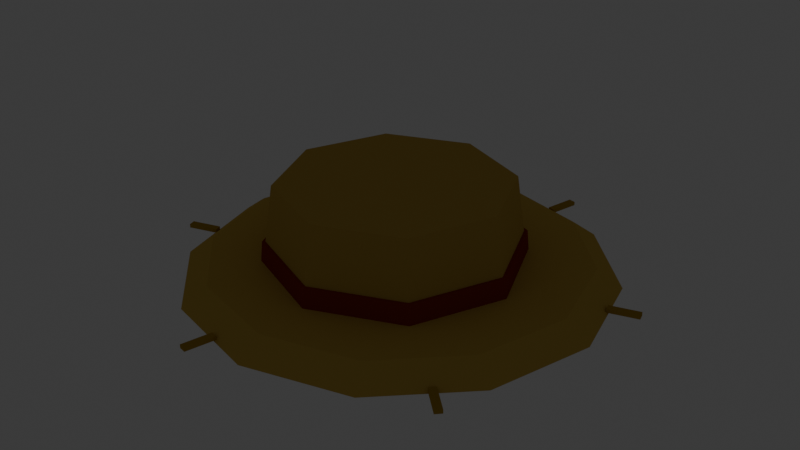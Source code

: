 # Source: hat_farmer.blend  (saved by Blender 5.2.45; exported with 4.5.12 LTS)
import bpy
from mathutils import Matrix  # noqa: F401  (used for matrix-valued properties, if any)

bpy.ops.wm.read_factory_settings(use_empty=True)
scene = bpy.context.scene
scene.name = 'Scene'

# ---- collections
col_collection = bpy.data.collections.new('Collection'); scene.collection.children.link(col_collection)

# ---- materials (node trees are filled in below, after node groups)
mat_mat_flat_lit = bpy.data.materials.new('mat_flat_lit')
mat_mat_emissive_warm = bpy.data.materials.new('mat_emissive_warm')
mat_mat_emissive_ember = bpy.data.materials.new('mat_emissive_ember')

# ---- material node trees
mat_mat_flat_lit.use_nodes = True; mat_mat_flat_lit.node_tree.nodes.clear()
_N = mat_mat_flat_lit.node_tree.nodes; _L = mat_mat_flat_lit.node_tree.links
n0 = _N.new('ShaderNodeOutputMaterial'); n0.name = 'Material Output'; n0.location = (0, 0)
n1 = _N.new('ShaderNodeBsdfPrincipled'); n1.name = 'Principled BSDF'; n1.location = (0, 0)
n1.inputs[2].default_value = 1.0
n1.inputs[10].default_value = 0.005
n1.inputs[13].default_value = 0.0
n2 = _N.new('ShaderNodeVertexColor'); n2.name = 'Color Attribute'; n2.location = (0, 0)
n2.layer_name = 'Col'
_L.new(n2.outputs[0], n1.inputs[0])
_L.new(n1.outputs[0], n0.inputs[0])
n0.is_active_output = True
mat_mat_emissive_warm.use_nodes = True; mat_mat_emissive_warm.node_tree.nodes.clear()
_N = mat_mat_emissive_warm.node_tree.nodes; _L = mat_mat_emissive_warm.node_tree.links
n0 = _N.new('ShaderNodeOutputMaterial'); n0.name = 'Material Output'; n0.location = (0, 0)
n1 = _N.new('ShaderNodeBsdfPrincipled'); n1.name = 'Principled BSDF'; n1.location = (0, 0)
n1.inputs[2].default_value = 1.0
n1.inputs[10].default_value = 0.005
n1.inputs[13].default_value = 0.0
n1.inputs[27].default_value = (1.0, 0.4564, 0.1022, 1.0)
n1.inputs[28].default_value = 1.0
n2 = _N.new('ShaderNodeVertexColor'); n2.name = 'Color Attribute'; n2.location = (0, 0)
n2.layer_name = 'Col'
_L.new(n2.outputs[0], n1.inputs[0])
_L.new(n1.outputs[0], n0.inputs[0])
n0.is_active_output = True
mat_mat_emissive_ember.use_nodes = True; mat_mat_emissive_ember.node_tree.nodes.clear()
_N = mat_mat_emissive_ember.node_tree.nodes; _L = mat_mat_emissive_ember.node_tree.links
n0 = _N.new('ShaderNodeOutputMaterial'); n0.name = 'Material Output'; n0.location = (0, 0)
n1 = _N.new('ShaderNodeBsdfPrincipled'); n1.name = 'Principled BSDF'; n1.location = (0, 0)
n1.inputs[2].default_value = 1.0
n1.inputs[10].default_value = 0.005
n1.inputs[13].default_value = 0.0
n1.inputs[27].default_value = (1.0, 0.1022, 0.0137, 1.0)
n1.inputs[28].default_value = 1.0
n2 = _N.new('ShaderNodeVertexColor'); n2.name = 'Color Attribute'; n2.location = (0, 0)
n2.layer_name = 'Col'
_L.new(n2.outputs[0], n1.inputs[0])
_L.new(n1.outputs[0], n0.inputs[0])
n0.is_active_output = True

# ---- world
world_world = bpy.data.worlds.new('World'); scene.world = world_world
world_world.use_nodes = True; world_world.node_tree.nodes.clear()
_N = world_world.node_tree.nodes; _L = world_world.node_tree.links
n0 = _N.new('ShaderNodeOutputWorld'); n0.name = 'World Output'; n0.location = (200, 100)
n1 = _N.new('ShaderNodeBackground'); n1.name = 'Background'; n1.location = (-200, 100)
n1.inputs[0].default_value = (0.05088, 0.05088, 0.05088, 1.0)
_L.new(n1.outputs[0], n0.inputs[0])
n0.is_active_output = True
world_world.color = (0.05088, 0.05088, 0.05088)
world_world.sun_shadow_jitter_overblur = 0.0

# ---- meshes
me_hat = bpy.data.meshes.new('Hat')
me_hat.from_pydata([(0.3123, 0.09031, 0.003), (0.3123, 0.09031, -0.003), (0.0, 0.34, -0.005), (0.0, 0.3, 0.025), (0.17, 0.2944, -0.005), (0.15, 0.2598, 0.025), (0.2944, 0.17, -0.005), (0.2598, 0.15, 0.025), (0.34, 0.0, -0.005), (0.3, 0.0, 0.025), (0.2944, -0.17, -0.005), (0.2598, -0.15, 0.025), (0.17, -0.2944, -0.005), (0.15, -0.2598, 0.025), (0.0, -0.34, -0.005), (0.0, -0.3, 0.025), (-0.17, -0.2944, -0.005), (-0.15, -0.2598, 0.025), (-0.2944, -0.17, -0.005), (-0.2598, -0.15, 0.025), (-0.34, 0.0, -0.005), (-0.3, 0.0, 0.025), (-0.2944, 0.17, -0.005), (-0.2598, 0.15, 0.025), (-0.17, 0.2944, -0.005), (-0.15, 0.2598, 0.025), (0.0, 0.1935, 0.02), (0.0, 0.174, 0.15), (0.1434, 0.1341, 0.02), (0.1301, 0.1201, 0.15), (0.2028, -0.009333, 0.02), (0.184, -0.01, 0.15), (0.1434, -0.1527, 0.02), (0.1301, -0.1401, 0.15), (0.0, -0.2121, 0.02), (0.0, -0.194, 0.15), (-0.1434, -0.1527, 0.02), (-0.1301, -0.1401, 0.15), (-0.2028, -0.009333, 0.02), (-0.184, -0.01, 0.15), (-0.1434, 0.1341, 0.02), (-0.1301, 0.1201, 0.15), (0.0, 0.1968, 0.0225), (0.0, 0.1935, 0.0575), (0.1456, 0.1364, 0.0225), (0.1434, 0.1341, 0.0575), (0.2059, -0.009133, 0.0225), (0.2028, -0.009333, 0.0575), (0.1456, -0.1547, 0.0225), (0.1434, -0.1527, 0.0575), (0.0, -0.215, 0.0225), (0.0, -0.2121, 0.0575), (-0.1456, -0.1547, 0.0225), (-0.1434, -0.1527, 0.0575), (-0.2059, -0.009133, 0.0225), (-0.2028, -0.009333, 0.0575), (-0.1456, 0.1364, 0.0225), (-0.1434, 0.1341, 0.0575), (0.3087, 0.1018, -0.003), (0.3087, 0.1018, 0.003), (0.36, 0.1051, -0.003), (0.36, 0.1051, 0.003), (0.3565, 0.1166, -0.003), (0.3565, 0.1166, 0.003), (0.07792, 0.3156, -0.003), (0.07792, 0.3156, 0.003), (0.06621, 0.3182, -0.003), (0.06621, 0.3182, 0.003), (0.089, 0.3643, -0.003), (0.089, 0.3643, 0.003), (0.0773, 0.367, -0.003), (0.0773, 0.367, 0.003), (-0.2343, 0.2253, -0.003), (-0.2343, 0.2253, 0.003), (-0.2425, 0.2165, -0.003), (-0.2425, 0.2165, 0.003), (-0.271, 0.2592, -0.003), (-0.271, 0.2592, 0.003), (-0.2792, 0.2504, -0.003), (-0.2792, 0.2504, 0.003), (-0.3123, -0.09031, -0.003), (-0.3123, -0.09031, 0.003), (-0.3087, -0.1018, -0.003), (-0.3087, -0.1018, 0.003), (-0.36, -0.1051, -0.003), (-0.36, -0.1051, 0.003), (-0.3565, -0.1166, -0.003), (-0.3565, -0.1166, 0.003), (-0.07792, -0.3156, -0.003), (-0.07792, -0.3156, 0.003), (-0.06621, -0.3182, -0.003), (-0.06621, -0.3182, 0.003), (-0.089, -0.3643, -0.003), (-0.089, -0.3643, 0.003), (-0.0773, -0.367, -0.003), (-0.0773, -0.367, 0.003), (0.2343, -0.2253, -0.003), (0.2343, -0.2253, 0.003), (0.2425, -0.2165, -0.003), (0.2425, -0.2165, 0.003), (0.271, -0.2592, -0.003), (0.271, -0.2592, 0.003), (0.2792, -0.2504, -0.003), (0.2792, -0.2504, 0.003)], [], [(68, 69, 65, 64), (78, 79, 77, 76), (2, 3, 5, 4), (58, 62, 60, 1), (60, 61, 0, 1), (4, 5, 7, 6), (74, 75, 79, 78), (30, 31, 33, 32), (6, 7, 9, 8), (35, 33, 31, 29, 27, 41, 39, 37), (63, 59, 0, 61), (8, 9, 11, 10), (36, 37, 39, 38), (48, 49, 51, 50), (10, 11, 13, 12), (64, 65, 67, 66), (28, 29, 31, 30), (12, 13, 15, 14), (46, 47, 49, 48), (44, 45, 47, 46), (14, 15, 17, 16), (34, 35, 37, 36), (50, 51, 53, 52), (16, 17, 19, 18), (42, 43, 45, 44), (26, 27, 29, 28), (18, 19, 21, 20), (66, 70, 68, 64), (71, 67, 65, 69), (20, 21, 23, 22), (5, 3, 25, 23, 21, 19, 17, 15, 13, 11, 9, 7), (62, 63, 61, 60), (22, 23, 25, 24), (38, 39, 41, 40), (32, 33, 35, 34), (24, 25, 3, 2), (2, 4, 6, 8, 10, 12, 14, 16, 18, 20, 22, 24), (40, 41, 27, 26), (40, 26, 28, 30, 32, 34, 36, 38), (70, 71, 69, 68), (58, 59, 63, 62), (52, 53, 55, 54), (49, 47, 45, 43, 57, 55, 53, 51), (1, 0, 59, 58), (54, 55, 57, 56), (72, 73, 75, 74), (66, 67, 71, 70), (56, 57, 43, 42), (50, 52, 54, 56, 42, 44, 46, 48), (76, 77, 73, 72), (74, 78, 76, 72), (79, 75, 73, 77), (80, 81, 83, 82), (82, 83, 87, 86), (86, 87, 85, 84), (84, 85, 81, 80), (82, 86, 84, 80), (87, 83, 81, 85), (88, 89, 91, 90), (90, 91, 95, 94), (94, 95, 93, 92), (92, 93, 89, 88), (90, 94, 92, 88), (95, 91, 89, 93), (96, 97, 99, 98), (98, 99, 103, 102), (102, 103, 101, 100), (100, 101, 97, 96), (98, 102, 100, 96), (103, 99, 97, 101)])
_ca = me_hat.color_attributes.new('Col', 'BYTE_COLOR', 'CORNER')
_ca.data.foreach_set('color', [0.4793, 0.305, 0.04971, 1.0, 0.4793, 0.305, 0.04971, 1.0, 0.4793, 0.305, 0.04971, 1.0, 0.4793, 0.305, 0.04971, 1.0, 0.4793, 0.305, 0.04971, 1.0, 0.4793, 0.305, 0.04971, 1.0, 0.4793, 0.305, 0.04971, 1.0, 0.4793, 0.305, 0.04971, 1.0, 0.6445, 0.4397, 0.1022, 1.0, 0.6445, 0.4397, 0.1022, 1.0, 0.6445, 0.4397, 0.1022, 1.0, 0.6445, 0.4397, 0.1022, 1.0, 0.4793, 0.305, 0.04971, 1.0, 0.4793, 0.305, 0.04971, 1.0, 0.4793, 0.305, 0.04971, 1.0, 0.4793, 0.305, 0.04971, 1.0, 0.4793, 0.305, 0.04971, 1.0, 0.4793, 0.305, 0.04971, 1.0, 0.4793, 0.305, 0.04971, 1.0, 0.4793, 0.305, 0.04971, 1.0, 0.6445, 0.4397, 0.1022, 1.0, 0.6445, 0.4397, 0.1022, 1.0, 0.6445, 0.4397, 0.1022, 1.0, 0.6445, 0.4397, 0.1022, 1.0, 0.4793, 0.305, 0.04971, 1.0, 0.4793, 0.305, 0.04971, 1.0, 0.4793, 0.305, 0.04971, 1.0, 0.4793, 0.305, 0.04971, 1.0, 0.5841, 0.3916, 0.09084, 1.0, 0.5841, 0.3916, 0.09084, 1.0, 0.5841, 0.3916, 0.09084, 1.0, 0.5841, 0.3916, 0.09084, 1.0, 0.6445, 0.4397, 0.1022, 1.0, 0.6445, 0.4397, 0.1022, 1.0, 0.6445, 0.4397, 0.1022, 1.0, 0.6445, 0.4397, 0.1022, 1.0, 0.5841, 0.3916, 0.09084, 1.0, 0.5841, 0.3916, 0.09084, 1.0, 0.5841, 0.3916, 0.09084, 1.0, 0.5841, 0.3916, 0.09084, 1.0, 0.5841, 0.3916, 0.09084, 1.0, 0.5841, 0.3916, 0.09084, 1.0, 0.5841, 0.3916, 0.09084, 1.0, 0.5841, 0.3916, 0.09084, 1.0, 0.4793, 0.305, 0.04971, 1.0, 0.4793, 0.305, 0.04971, 1.0, 0.4793, 0.305, 0.04971, 1.0, 0.4793, 0.305, 0.04971, 1.0, 0.6445, 0.4397, 0.1022, 1.0, 0.6445, 0.4397, 0.1022, 1.0, 0.6445, 0.4397, 0.1022, 1.0, 0.6445, 0.4397, 0.1022, 1.0, 0.5841, 0.3916, 0.09084, 1.0, 0.5841, 0.3916, 0.09084, 1.0, 0.5841, 0.3916, 0.09084, 1.0, 0.5841, 0.3916, 0.09084, 1.0, 0.3231, 0.04374, 0.02416, 1.0, 0.3231, 0.04374, 0.02416, 1.0, 0.3231, 0.04374, 0.02416, 1.0, 0.3231, 0.04374, 0.02416, 1.0, 0.6445, 0.4397, 0.1022, 1.0, 0.6445, 0.4397, 0.1022, 1.0, 0.6445, 0.4397, 0.1022, 1.0, 0.6445, 0.4397, 0.1022, 1.0, 0.4793, 0.305, 0.04971, 1.0, 0.4793, 0.305, 0.04971, 1.0, 0.4793, 0.305, 0.04971, 1.0, 0.4793, 0.305, 0.04971, 1.0, 0.5841, 0.3916, 0.09084, 1.0, 0.5841, 0.3916, 0.09084, 1.0, 0.5841, 0.3916, 0.09084, 1.0, 0.5841, 0.3916, 0.09084, 1.0, 0.6445, 0.4397, 0.1022, 1.0, 0.6445, 0.4397, 0.1022, 1.0, 0.6445, 0.4397, 0.1022, 1.0, 0.6445, 0.4397, 0.1022, 1.0, 0.3231, 0.04374, 0.02416, 1.0, 0.3231, 0.04374, 0.02416, 1.0, 0.3231, 0.04374, 0.02416, 1.0, 0.3231, 0.04374, 0.02416, 1.0, 0.3231, 0.04374, 0.02416, 1.0, 0.3231, 0.04374, 0.02416, 1.0, 0.3231, 0.04374, 0.02416, 1.0, 0.3231, 0.04374, 0.02416, 1.0, 0.6445, 0.4397, 0.1022, 1.0, 0.6445, 0.4397, 0.1022, 1.0, 0.6445, 0.4397, 0.1022, 1.0, 0.6445, 0.4397, 0.1022, 1.0, 0.5841, 0.3916, 0.09084, 1.0, 0.5841, 0.3916, 0.09084, 1.0, 0.5841, 0.3916, 0.09084, 1.0, 0.5841, 0.3916, 0.09084, 1.0, 0.3231, 0.04374, 0.02416, 1.0, 0.3231, 0.04374, 0.02416, 1.0, 0.3231, 0.04374, 0.02416, 1.0, 0.3231, 0.04374, 0.02416, 1.0, 0.6445, 0.4397, 0.1022, 1.0, 0.6445, 0.4397, 0.1022, 1.0, 0.6445, 0.4397, 0.1022, 1.0, 0.6445, 0.4397, 0.1022, 1.0, 0.3231, 0.04374, 0.02416, 1.0, 0.3231, 0.04374, 0.02416, 1.0, 0.3231, 0.04374, 0.02416, 1.0, 0.3231, 0.04374, 0.02416, 1.0, 0.5841, 0.3916, 0.09084, 1.0, 0.5841, 0.3916, 0.09084, 1.0, 0.5841, 0.3916, 0.09084, 1.0, 0.5841, 0.3916, 0.09084, 1.0, 0.6445, 0.4397, 0.1022, 1.0, 0.6445, 0.4397, 0.1022, 1.0, 0.6445, 0.4397, 0.1022, 1.0, 0.6445, 0.4397, 0.1022, 1.0, 0.4793, 0.305, 0.04971, 1.0, 0.4793, 0.305, 0.04971, 1.0, 0.4793, 0.305, 0.04971, 1.0, 0.4793, 0.305, 0.04971, 1.0, 0.4793, 0.305, 0.04971, 1.0, 0.4793, 0.305, 0.04971, 1.0, 0.4793, 0.305, 0.04971, 1.0, 0.4793, 0.305, 0.04971, 1.0, 0.6445, 0.4397, 0.1022, 1.0, 0.6445, 0.4397, 0.1022, 1.0, 0.6445, 0.4397, 0.1022, 1.0, 0.6445, 0.4397, 0.1022, 1.0, 0.6445, 0.4397, 0.1022, 1.0, 0.6445, 0.4397, 0.1022, 1.0, 0.6445, 0.4397, 0.1022, 1.0, 0.6445, 0.4397, 0.1022, 1.0, 0.6445, 0.4397, 0.1022, 1.0, 0.6445, 0.4397, 0.1022, 1.0, 0.6445, 0.4397, 0.1022, 1.0, 0.6445, 0.4397, 0.1022, 1.0, 0.6445, 0.4397, 0.1022, 1.0, 0.6445, 0.4397, 0.1022, 1.0, 0.6445, 0.4397, 0.1022, 1.0, 0.6445, 0.4397, 0.1022, 1.0, 0.4793, 0.305, 0.04971, 1.0, 0.4793, 0.305, 0.04971, 1.0, 0.4793, 0.305, 0.04971, 1.0, 0.4793, 0.305, 0.04971, 1.0, 0.6445, 0.4397, 0.1022, 1.0, 0.6445, 0.4397, 0.1022, 1.0, 0.6445, 0.4397, 0.1022, 1.0, 0.6445, 0.4397, 0.1022, 1.0, 0.5841, 0.3916, 0.09084, 1.0, 0.5841, 0.3916, 0.09084, 1.0, 0.5841, 0.3916, 0.09084, 1.0, 0.5841, 0.3916, 0.09084, 1.0, 0.5841, 0.3916, 0.09084, 1.0, 0.5841, 0.3916, 0.09084, 1.0, 0.5841, 0.3916, 0.09084, 1.0, 0.5841, 0.3916, 0.09084, 1.0, 0.6445, 0.4397, 0.1022, 1.0, 0.6445, 0.4397, 0.1022, 1.0, 0.6445, 0.4397, 0.1022, 1.0, 0.6445, 0.4397, 0.1022, 1.0, 0.6445, 0.4397, 0.1022, 1.0, 0.6445, 0.4397, 0.1022, 1.0, 0.6445, 0.4397, 0.1022, 1.0, 0.6445, 0.4397, 0.1022, 1.0, 0.6445, 0.4397, 0.1022, 1.0, 0.6445, 0.4397, 0.1022, 1.0, 0.6445, 0.4397, 0.1022, 1.0, 0.6445, 0.4397, 0.1022, 1.0, 0.6445, 0.4397, 0.1022, 1.0, 0.6445, 0.4397, 0.1022, 1.0, 0.6445, 0.4397, 0.1022, 1.0, 0.6445, 0.4397, 0.1022, 1.0, 0.5841, 0.3916, 0.09084, 1.0, 0.5841, 0.3916, 0.09084, 1.0, 0.5841, 0.3916, 0.09084, 1.0, 0.5841, 0.3916, 0.09084, 1.0, 0.5841, 0.3916, 0.09084, 1.0, 0.5841, 0.3916, 0.09084, 1.0, 0.5841, 0.3916, 0.09084, 1.0, 0.5841, 0.3916, 0.09084, 1.0, 0.5841, 0.3916, 0.09084, 1.0, 0.5841, 0.3916, 0.09084, 1.0, 0.5841, 0.3916, 0.09084, 1.0, 0.5841, 0.3916, 0.09084, 1.0, 0.4793, 0.305, 0.04971, 1.0, 0.4793, 0.305, 0.04971, 1.0, 0.4793, 0.305, 0.04971, 1.0, 0.4793, 0.305, 0.04971, 1.0, 0.4793, 0.305, 0.04971, 1.0, 0.4793, 0.305, 0.04971, 1.0, 0.4793, 0.305, 0.04971, 1.0, 0.4793, 0.305, 0.04971, 1.0, 0.3231, 0.04374, 0.02416, 1.0, 0.3231, 0.04374, 0.02416, 1.0, 0.3231, 0.04374, 0.02416, 1.0, 0.3231, 0.04374, 0.02416, 1.0, 0.3231, 0.04374, 0.02416, 1.0, 0.3231, 0.04374, 0.02416, 1.0, 0.3231, 0.04374, 0.02416, 1.0, 0.3231, 0.04374, 0.02416, 1.0, 0.3231, 0.04374, 0.02416, 1.0, 0.3231, 0.04374, 0.02416, 1.0, 0.3231, 0.04374, 0.02416, 1.0, 0.3231, 0.04374, 0.02416, 1.0, 0.4793, 0.305, 0.04971, 1.0, 0.4793, 0.305, 0.04971, 1.0, 0.4793, 0.305, 0.04971, 1.0, 0.4793, 0.305, 0.04971, 1.0, 0.3231, 0.04374, 0.02416, 1.0, 0.3231, 0.04374, 0.02416, 1.0, 0.3231, 0.04374, 0.02416, 1.0, 0.3231, 0.04374, 0.02416, 1.0, 0.4793, 0.305, 0.04971, 1.0, 0.4793, 0.305, 0.04971, 1.0, 0.4793, 0.305, 0.04971, 1.0, 0.4793, 0.305, 0.04971, 1.0, 0.4793, 0.305, 0.04971, 1.0, 0.4793, 0.305, 0.04971, 1.0, 0.4793, 0.305, 0.04971, 1.0, 0.4793, 0.305, 0.04971, 1.0, 0.3231, 0.04374, 0.02416, 1.0, 0.3231, 0.04374, 0.02416, 1.0, 0.3231, 0.04374, 0.02416, 1.0, 0.3231, 0.04374, 0.02416, 1.0, 0.3231, 0.04374, 0.02416, 1.0, 0.3231, 0.04374, 0.02416, 1.0, 0.3231, 0.04374, 0.02416, 1.0, 0.3231, 0.04374, 0.02416, 1.0, 0.3231, 0.04374, 0.02416, 1.0, 0.3231, 0.04374, 0.02416, 1.0, 0.3231, 0.04374, 0.02416, 1.0, 0.3231, 0.04374, 0.02416, 1.0, 0.4793, 0.305, 0.04971, 1.0, 0.4793, 0.305, 0.04971, 1.0, 0.4793, 0.305, 0.04971, 1.0, 0.4793, 0.305, 0.04971, 1.0, 0.4793, 0.305, 0.04971, 1.0, 0.4793, 0.305, 0.04971, 1.0, 0.4793, 0.305, 0.04971, 1.0, 0.4793, 0.305, 0.04971, 1.0, 0.4793, 0.305, 0.04971, 1.0, 0.4793, 0.305, 0.04971, 1.0, 0.4793, 0.305, 0.04971, 1.0, 0.4793, 0.305, 0.04971, 1.0, 0.4793, 0.305, 0.04971, 1.0, 0.4793, 0.305, 0.04971, 1.0, 0.4793, 0.305, 0.04971, 1.0, 0.4793, 0.305, 0.04971, 1.0, 0.4793, 0.305, 0.04971, 1.0, 0.4793, 0.305, 0.04971, 1.0, 0.4793, 0.305, 0.04971, 1.0, 0.4793, 0.305, 0.04971, 1.0, 0.4793, 0.305, 0.04971, 1.0, 0.4793, 0.305, 0.04971, 1.0, 0.4793, 0.305, 0.04971, 1.0, 0.4793, 0.305, 0.04971, 1.0, 0.4793, 0.305, 0.04971, 1.0, 0.4793, 0.305, 0.04971, 1.0, 0.4793, 0.305, 0.04971, 1.0, 0.4793, 0.305, 0.04971, 1.0, 0.4793, 0.305, 0.04971, 1.0, 0.4793, 0.305, 0.04971, 1.0, 0.4793, 0.305, 0.04971, 1.0, 0.4793, 0.305, 0.04971, 1.0, 0.4793, 0.305, 0.04971, 1.0, 0.4793, 0.305, 0.04971, 1.0, 0.4793, 0.305, 0.04971, 1.0, 0.4793, 0.305, 0.04971, 1.0, 0.4793, 0.305, 0.04971, 1.0, 0.4793, 0.305, 0.04971, 1.0, 0.4793, 0.305, 0.04971, 1.0, 0.4793, 0.305, 0.04971, 1.0, 0.4793, 0.305, 0.04971, 1.0, 0.4793, 0.305, 0.04971, 1.0, 0.4793, 0.305, 0.04971, 1.0, 0.4793, 0.305, 0.04971, 1.0, 0.4793, 0.305, 0.04971, 1.0, 0.4793, 0.305, 0.04971, 1.0, 0.4793, 0.305, 0.04971, 1.0, 0.4793, 0.305, 0.04971, 1.0, 0.4793, 0.305, 0.04971, 1.0, 0.4793, 0.305, 0.04971, 1.0, 0.4793, 0.305, 0.04971, 1.0, 0.4793, 0.305, 0.04971, 1.0, 0.4793, 0.305, 0.04971, 1.0, 0.4793, 0.305, 0.04971, 1.0, 0.4793, 0.305, 0.04971, 1.0, 0.4793, 0.305, 0.04971, 1.0, 0.4793, 0.305, 0.04971, 1.0, 0.4793, 0.305, 0.04971, 1.0, 0.4793, 0.305, 0.04971, 1.0, 0.4793, 0.305, 0.04971, 1.0, 0.4793, 0.305, 0.04971, 1.0, 0.4793, 0.305, 0.04971, 1.0, 0.4793, 0.305, 0.04971, 1.0, 0.4793, 0.305, 0.04971, 1.0, 0.4793, 0.305, 0.04971, 1.0, 0.4793, 0.305, 0.04971, 1.0, 0.4793, 0.305, 0.04971, 1.0, 0.4793, 0.305, 0.04971, 1.0, 0.4793, 0.305, 0.04971, 1.0, 0.4793, 0.305, 0.04971, 1.0, 0.4793, 0.305, 0.04971, 1.0, 0.4793, 0.305, 0.04971, 1.0, 0.4793, 0.305, 0.04971, 1.0, 0.4793, 0.305, 0.04971, 1.0, 0.4793, 0.305, 0.04971, 1.0, 0.4793, 0.305, 0.04971, 1.0, 0.4793, 0.305, 0.04971, 1.0, 0.4793, 0.305, 0.04971, 1.0, 0.4793, 0.305, 0.04971, 1.0, 0.4793, 0.305, 0.04971, 1.0, 0.4793, 0.305, 0.04971, 1.0, 0.4793, 0.305, 0.04971, 1.0, 0.4793, 0.305, 0.04971, 1.0, 0.4793, 0.305, 0.04971, 1.0])
me_hat.materials.append(mat_mat_flat_lit)
me_hat.materials.append(mat_mat_emissive_warm)
me_hat.materials.append(mat_mat_emissive_ember)
me_hat.update()

# ---- objects
ob_hat = bpy.data.objects.new('Hat', me_hat)

# ---- transforms, parenting, visibility, modifiers, constraints
ob_hat.location = (0.0, 0.0, 0.0)

# ---- collection membership
scene.collection.objects.link(ob_hat)

# ---- scene / render settings (as saved in the file)
scene.frame_start = 1; scene.frame_end = 250; scene.frame_set(1)
scene.render.engine = 'BLENDER_EEVEE_NEXT'
scene.render.bake_bias = 0.0
scene.render.bake_samples = 0
scene.render.compositor_device = 'GPU'
scene.eevee.use_volume_custom_range = False
scene.eevee.fast_gi_thickness_near = 0.1
scene.eevee.fast_gi_thickness_far = 0.0
scene.eevee.ray_tracing_options.screen_trace_thickness = 0.1
bpy.context.view_layer.update()

# ---- added for rendering (the .blend has no active camera): camera
cam_auto = bpy.data.cameras.new('AutoCamera')
cam_auto.lens = 50.0
cam_auto.sensor_width = 36.0
cam_auto.clip_end = 1000.0
ob_auto_camera = bpy.data.objects.new('AutoCamera', cam_auto)
scene.collection.objects.link(ob_auto_camera)
ob_auto_camera.location = (0.962072, -1.15449, 0.842158)
ob_auto_camera.rotation_euler = (1.09748, -7.21219e-08, 0.694738)
scene.camera = ob_auto_camera
bpy.context.view_layer.update()
